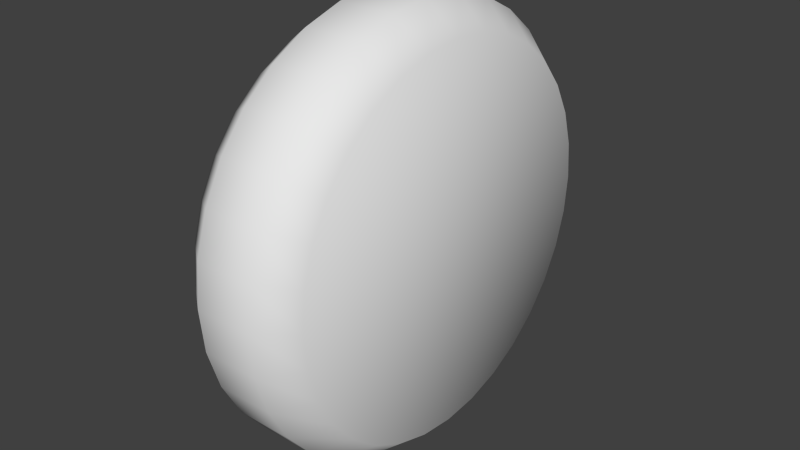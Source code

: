 # Source: truck_wheel.blend  (saved by Blender 2.69.0; exported with 4.5.12 LTS)
import bpy
from mathutils import Matrix  # noqa: F401  (used for matrix-valued properties, if any)

bpy.ops.wm.read_factory_settings(use_empty=True)
scene = bpy.context.scene
scene.name = 'Scene'

# ---- collections
col_collection_1 = bpy.data.collections.new('Collection 1'); scene.collection.children.link(col_collection_1)

# ---- world
world_world = bpy.data.worlds.new('World'); scene.world = world_world
world_world.color = (0.05088, 0.05088, 0.05088)
world_world.use_sun_shadow = False
world_world.sun_shadow_jitter_overblur = 0.0
world_world.cycles.sampling_method = 'MANUAL'
world_world.cycles.sample_map_resolution = 256

# ---- meshes
me_cylinder = bpy.data.meshes.new('Cylinder')
me_cylinder.from_pydata([(0.02763, -0.001753, -0.2163), (-0.02872, -0.001753, -0.2163), (0.02763, 0.04016, -0.2121), (-0.02872, 0.04016, -0.2121), (0.02763, 0.08046, -0.1999), (-0.02872, 0.08046, -0.1999), (0.02763, 0.1176, -0.18), (-0.02872, 0.1176, -0.18), (0.02763, 0.1502, -0.1533), (-0.02872, 0.1502, -0.1533), (0.02763, 0.1769, -0.1208), (-0.02872, 0.1769, -0.1208), (0.02763, 0.1967, -0.08362), (-0.02872, 0.1967, -0.08362), (0.02763, 0.209, -0.04332), (-0.02872, 0.209, -0.04332), (0.02763, 0.2131, -0.001404), (-0.02872, 0.2131, -0.001404), (0.02763, 0.209, 0.04051), (-0.02872, 0.209, 0.04051), (0.02763, 0.1967, 0.08081), (-0.02872, 0.1967, 0.08081), (0.02763, 0.1769, 0.118), (-0.02872, 0.1769, 0.118), (0.02763, 0.1502, 0.1505), (-0.02872, 0.1502, 0.1505), (0.02763, 0.1176, 0.1772), (-0.02872, 0.1176, 0.1772), (0.02763, 0.08046, 0.1971), (-0.02872, 0.08046, 0.1971), (0.02763, 0.04016, 0.2093), (-0.02872, 0.04016, 0.2093), (0.02763, -0.001753, 0.2134), (-0.02872, -0.001753, 0.2134), (0.02763, -0.04367, 0.2093), (-0.02872, -0.04367, 0.2093), (0.02763, -0.08397, 0.1971), (-0.02872, -0.08397, 0.1971), (0.02763, -0.1211, 0.1772), (-0.02872, -0.1211, 0.1772), (0.02763, -0.1537, 0.1505), (-0.02872, -0.1537, 0.1505), (0.02763, -0.1804, 0.118), (-0.02872, -0.1804, 0.118), (0.02763, -0.2002, 0.08081), (-0.02872, -0.2002, 0.08081), (0.02763, -0.2125, 0.04051), (-0.02872, -0.2125, 0.04051), (0.02763, -0.2166, -0.001404), (-0.02872, -0.2166, -0.001404), (0.02763, -0.2125, -0.04332), (-0.02872, -0.2125, -0.04332), (0.02763, -0.2002, -0.08362), (-0.02872, -0.2002, -0.08362), (0.02763, -0.1804, -0.1208), (-0.02872, -0.1804, -0.1208), (0.02763, -0.1537, -0.1533), (-0.02872, -0.1537, -0.1533), (0.02763, -0.1211, -0.18), (-0.02872, -0.1211, -0.18), (0.02763, -0.08397, -0.1999), (-0.02872, -0.08397, -0.1999), (0.02763, -0.04367, -0.2121), (-0.02872, -0.04367, -0.2121), (0.05978, -0.001753, -0.1891), (0.05978, 0.03486, -0.1855), (0.05978, 0.07007, -0.1748), (0.05978, 0.1025, -0.1575), (0.05978, 0.131, -0.1341), (0.05978, 0.1543, -0.1057), (0.05978, 0.1717, -0.07323), (0.05978, 0.1823, -0.03802), (0.05978, 0.1859, -0.001404), (0.05978, 0.1823, 0.03521), (0.05978, 0.1717, 0.07042), (0.05978, 0.1543, 0.1029), (0.05978, 0.131, 0.1313), (0.05978, 0.1025, 0.1547), (0.05978, 0.07007, 0.172), (0.05978, 0.03486, 0.1827), (0.05978, -0.001753, 0.1863), (0.05978, -0.03837, 0.1827), (0.05978, -0.07358, 0.172), (0.05978, -0.106, 0.1547), (0.05978, -0.1345, 0.1313), (0.05978, -0.1578, 0.1029), (0.05978, -0.1752, 0.07042), (0.05978, -0.1858, 0.03521), (0.05978, -0.1894, -0.001404), (0.05978, -0.1858, -0.03802), (0.05978, -0.1752, -0.07323), (0.05978, -0.1578, -0.1057), (0.05978, -0.1345, -0.1341), (0.05978, -0.106, -0.1575), (0.05978, -0.07358, -0.1748), (0.05978, -0.03837, -0.1855), (-0.06088, -0.001753, -0.191), (-0.06088, 0.03524, -0.1874), (-0.06088, 0.0708, -0.1766), (-0.06088, 0.1036, -0.1591), (-0.06088, 0.1323, -0.1355), (-0.06088, 0.1559, -0.1067), (-0.06088, 0.1734, -0.07396), (-0.06088, 0.1842, -0.03839), (-0.06088, 0.1878, -0.001404), (-0.06088, 0.1842, 0.03559), (-0.06088, 0.1734, 0.07115), (-0.06088, 0.1559, 0.1039), (-0.06088, 0.1323, 0.1327), (-0.06088, 0.1036, 0.1562), (-0.06088, 0.0708, 0.1738), (-0.06088, 0.03524, 0.1846), (-0.06088, -0.001753, 0.1882), (-0.06088, -0.03874, 0.1846), (-0.06088, -0.07431, 0.1738), (-0.06088, -0.1071, 0.1562), (-0.06088, -0.1358, 0.1327), (-0.06088, -0.1594, 0.1039), (-0.06088, -0.1769, 0.07115), (-0.06088, -0.1877, 0.03559), (-0.06088, -0.1914, -0.001404), (-0.06088, -0.1877, -0.03839), (-0.06088, -0.1769, -0.07396), (-0.06088, -0.1594, -0.1067), (-0.06088, -0.1358, -0.1355), (-0.06088, -0.1071, -0.1591), (-0.06088, -0.07431, -0.1766), (-0.06088, -0.03874, -0.1874)], [], [(0, 1, 3, 2), (2, 3, 5, 4), (4, 5, 7, 6), (6, 7, 9, 8), (8, 9, 11, 10), (10, 11, 13, 12), (12, 13, 15, 14), (14, 15, 17, 16), (16, 17, 19, 18), (18, 19, 21, 20), (20, 21, 23, 22), (22, 23, 25, 24), (24, 25, 27, 26), (26, 27, 29, 28), (28, 29, 31, 30), (30, 31, 33, 32), (32, 33, 35, 34), (34, 35, 37, 36), (36, 37, 39, 38), (38, 39, 41, 40), (40, 41, 43, 42), (42, 43, 45, 44), (44, 45, 47, 46), (46, 47, 49, 48), (48, 49, 51, 50), (50, 51, 53, 52), (52, 53, 55, 54), (54, 55, 57, 56), (56, 57, 59, 58), (58, 59, 61, 60), (63, 61, 126, 127), (62, 63, 1, 0), (60, 61, 63, 62), (46, 48, 88, 87), (64, 65, 66, 67, 68, 69, 70, 71, 72, 73, 74, 75, 76, 77, 78, 79, 80, 81, 82, 83, 84, 85, 86, 87, 88, 89, 90, 91, 92, 93, 94, 95), (2, 4, 66, 65), (24, 26, 77, 76), (52, 54, 91, 90), (8, 10, 69, 68), (30, 32, 80, 79), (58, 60, 94, 93), (36, 38, 83, 82), (0, 2, 65, 64), (14, 16, 72, 71), (42, 44, 86, 85), (20, 22, 75, 74), (48, 50, 89, 88), (4, 6, 67, 66), (26, 28, 78, 77), (54, 56, 92, 91), (32, 34, 81, 80), (10, 12, 70, 69), (60, 62, 95, 94), (38, 40, 84, 83), (16, 18, 73, 72), (44, 46, 87, 86), (22, 24, 76, 75), (50, 52, 90, 89), (6, 8, 68, 67), (28, 30, 79, 78), (56, 58, 93, 92), (34, 36, 82, 81), (12, 14, 71, 70), (62, 0, 64, 95), (40, 42, 85, 84), (18, 20, 74, 73), (97, 96, 127, 126, 125, 124, 123, 122, 121, 120, 119, 118, 117, 116, 115, 114, 113, 112, 111, 110, 109, 108, 107, 106, 105, 104, 103, 102, 101, 100, 99, 98), (41, 39, 115, 116), (19, 17, 104, 105), (47, 45, 118, 119), (25, 23, 107, 108), (53, 51, 121, 122), (9, 7, 99, 100), (31, 29, 110, 111), (59, 57, 124, 125), (37, 35, 113, 114), (15, 13, 102, 103), (1, 63, 127, 96), (43, 41, 116, 117), (21, 19, 105, 106), (49, 47, 119, 120), (5, 3, 97, 98), (27, 25, 108, 109), (55, 53, 122, 123), (11, 9, 100, 101), (33, 31, 111, 112), (61, 59, 125, 126), (39, 37, 114, 115), (3, 1, 96, 97), (17, 15, 103, 104), (45, 43, 117, 118), (23, 21, 106, 107), (51, 49, 120, 121), (7, 5, 98, 99), (29, 27, 109, 110), (57, 55, 123, 124), (35, 33, 112, 113), (13, 11, 101, 102)])
me_cylinder.polygons.foreach_set('use_smooth', [True] * 98)
_uv = me_cylinder.uv_layers.new(name='UVMap')
_uv.uv.foreach_set('vector', [0.2989, 0.5287, 0.3001, 0.476, 0.3438, 0.4812, 0.3328, 0.5323, 0.3328, 0.5323, 0.3438, 0.4812, 0.3858, 0.4942, 0.3654, 0.5422, 0.3654, 0.5422, 0.3858, 0.4942, 0.4246, 0.5148, 0.3953, 0.5581, 0.3953, 0.5581, 0.4246, 0.5148, 0.4588, 0.5426, 0.4216, 0.5794, 0.4216, 0.5794, 0.4588, 0.5426, 0.4872, 0.5765, 0.4434, 0.6057, 0.4434, 0.6057, 0.4872, 0.5765, 0.5088, 0.6156, 0.4598, 0.6359, 0.4598, 0.6359, 0.5088, 0.6156, 0.5225, 0.6583, 0.47, 0.6688, 0.47, 0.6688, 0.5225, 0.6583, 0.5276, 0.7035, 0.4735, 0.7033, 0.4735, 0.7033, 0.5276, 0.7035, 0.5235, 0.7493, 0.4702, 0.7382, 0.4702, 0.7382, 0.5235, 0.7493, 0.5092, 0.7937, 0.4597, 0.7716, 0.4597, 0.7716, 0.5092, 0.7937, 0.4865, 0.8344, 0.4426, 0.8025, 0.4426, 0.8025, 0.4865, 0.8344, 0.456, 0.8687, 0.4198, 0.8291, 0.4198, 0.8291, 0.456, 0.8687, 0.4198, 0.8956, 0.3926, 0.8503, 0.3926, 0.8503, 0.4198, 0.8956, 0.38, 0.9148, 0.3621, 0.8656, 0.3621, 0.8656, 0.38, 0.9148, 0.338, 0.9266, 0.3293, 0.8748, 0.3293, 0.8748, 0.338, 0.9266, 0.2944, 0.9301, 0.2954, 0.8776, 0.2954, 0.8776, 0.2944, 0.9301, 0.2503, 0.9257, 0.2612, 0.8739, 0.2612, 0.8739, 0.2503, 0.9257, 0.2072, 0.9127, 0.2283, 0.8637, 0.2283, 0.8637, 0.2072, 0.9127, 0.1672, 0.8905, 0.1979, 0.847, 0.1979, 0.847, 0.1672, 0.8905, 0.1322, 0.8614, 0.1714, 0.8245, 0.1714, 0.8245, 0.1322, 0.8614, 0.1051, 0.8249, 0.1499, 0.7973, 0.1499, 0.7973, 0.1051, 0.8249, 0.08532, 0.7845, 0.1344, 0.7666, 0.1344, 0.7666, 0.08532, 0.7845, 0.07449, 0.7417, 0.1249, 0.7336, 0.1249, 0.7336, 0.07449, 0.7417, 0.07114, 0.6985, 0.1228, 0.6995, 0.1228, 0.6995, 0.07114, 0.6985, 0.07687, 0.6555, 0.1271, 0.666, 0.1271, 0.666, 0.07687, 0.6555, 0.08935, 0.6138, 0.1377, 0.6341, 0.1377, 0.6341, 0.08935, 0.6138, 0.1103, 0.5754, 0.1542, 0.6052, 0.1542, 0.6052, 0.1103, 0.5754, 0.1386, 0.5415, 0.1755, 0.5792, 0.1755, 0.5792, 0.1386, 0.5415, 0.173, 0.5134, 0.2019, 0.5577, 0.2019, 0.5577, 0.173, 0.5134, 0.2126, 0.4925, 0.2321, 0.5416, 0.2559, 0.4803, 0.2126, 0.4925, 0.1924, 0.4425, 0.2465, 0.4256, 0.2648, 0.5319, 0.2559, 0.4803, 0.3001, 0.476, 0.2989, 0.5287, 0.2321, 0.5416, 0.2126, 0.4925, 0.2559, 0.4803, 0.2648, 0.5319, 0.1249, 0.7336, 0.1228, 0.6995, 0.1555, 0.7002, 0.1576, 0.7277, 0.6868, 0.03907, 0.7353, 0.04385, 0.782, 0.058, 0.825, 0.08097, 0.8626, 0.1119, 0.8935, 0.1496, 0.9165, 0.1925, 0.9307, 0.2392, 0.9354, 0.2877, 0.9307, 0.3362, 0.9165, 0.3828, 0.8935, 0.4258, 0.8626, 0.4634, 0.825, 0.4943, 0.782, 0.5173, 0.7353, 0.5315, 0.6868, 0.5362, 0.6384, 0.5315, 0.5917, 0.5173, 0.5487, 0.4943, 0.5111, 0.4634, 0.4802, 0.4258, 0.4572, 0.3828, 0.443, 0.3362, 0.4383, 0.2877, 0.443, 0.2392, 0.4572, 0.1925, 0.4802, 0.1496, 0.5111, 0.1119, 0.5487, 0.08097, 0.5917, 0.058, 0.6384, 0.04385, 0.3328, 0.5323, 0.3654, 0.5422, 0.3528, 0.5722, 0.3265, 0.5645, 0.4198, 0.8291, 0.3926, 0.8503, 0.375, 0.8225, 0.3968, 0.8049, 0.1377, 0.6341, 0.1542, 0.6052, 0.1806, 0.6233, 0.1672, 0.6471, 0.4216, 0.5794, 0.4434, 0.6057, 0.416, 0.624, 0.3985, 0.6026, 0.3293, 0.8748, 0.2954, 0.8776, 0.2955, 0.8447, 0.3232, 0.8425, 0.2019, 0.5577, 0.2321, 0.5416, 0.2444, 0.572, 0.2198, 0.5852, 0.2283, 0.8637, 0.1979, 0.847, 0.2166, 0.8195, 0.2412, 0.8333, 0.2989, 0.5287, 0.3328, 0.5323, 0.3265, 0.5645, 0.299, 0.5616, 0.47, 0.6688, 0.4735, 0.7033, 0.44, 0.7033, 0.4374, 0.6754, 0.1499, 0.7973, 0.1344, 0.7666, 0.1651, 0.7544, 0.1778, 0.7794, 0.4597, 0.7716, 0.4426, 0.8025, 0.4148, 0.7832, 0.4287, 0.7586, 0.1228, 0.6995, 0.1271, 0.666, 0.1587, 0.6731, 0.1555, 0.7002, 0.3654, 0.5422, 0.3953, 0.5581, 0.3771, 0.5851, 0.3528, 0.5722, 0.3926, 0.8503, 0.3621, 0.8656, 0.35, 0.835, 0.375, 0.8225, 0.1542, 0.6052, 0.1755, 0.5792, 0.1983, 0.6027, 0.1806, 0.6233, 0.2954, 0.8776, 0.2612, 0.8739, 0.2679, 0.8415, 0.2955, 0.8447, 0.4434, 0.6057, 0.4598, 0.6359, 0.4292, 0.6485, 0.416, 0.624, 0.2321, 0.5416, 0.2648, 0.5319, 0.2713, 0.5642, 0.2444, 0.572, 0.1979, 0.847, 0.1714, 0.8245, 0.1953, 0.8012, 0.2166, 0.8195, 0.4735, 0.7033, 0.4702, 0.7382, 0.4373, 0.7316, 0.44, 0.7033, 0.1344, 0.7666, 0.1249, 0.7336, 0.1576, 0.7277, 0.1651, 0.7544, 0.4426, 0.8025, 0.4198, 0.8291, 0.3968, 0.8049, 0.4148, 0.7832, 0.1271, 0.666, 0.1377, 0.6341, 0.1672, 0.6471, 0.1587, 0.6731, 0.3953, 0.5581, 0.4216, 0.5794, 0.3985, 0.6026, 0.3771, 0.5851, 0.3621, 0.8656, 0.3293, 0.8748, 0.3232, 0.8425, 0.35, 0.835, 0.1755, 0.5792, 0.2019, 0.5577, 0.2198, 0.5852, 0.1983, 0.6027, 0.2612, 0.8739, 0.2283, 0.8637, 0.2412, 0.8333, 0.2679, 0.8415, 0.4598, 0.6359, 0.47, 0.6688, 0.4374, 0.6754, 0.4292, 0.6485, 0.2648, 0.5319, 0.2989, 0.5287, 0.299, 0.5616, 0.2713, 0.5642, 0.1714, 0.8245, 0.1499, 0.7973, 0.1778, 0.7794, 0.1953, 0.8012, 0.4702, 0.7382, 0.4597, 0.7716, 0.4287, 0.7586, 0.4373, 0.7316, 0.7358, 0.04137, 0.6868, 0.03655, 0.6379, 0.04137, 0.5908, 0.05566, 0.5473, 0.07887, 0.5093, 0.1101, 0.4781, 0.1481, 0.4549, 0.1916, 0.4406, 0.2387, 0.4357, 0.2877, 0.4406, 0.3366, 0.4549, 0.3838, 0.4781, 0.4272, 0.5093, 0.4652, 0.5473, 0.4964, 0.5908, 0.5196, 0.6379, 0.5339, 0.6868, 0.5388, 0.7358, 0.5339, 0.7829, 0.5196, 0.8264, 0.4964, 0.8644, 0.4652, 0.8956, 0.4272, 0.9188, 0.3838, 0.9331, 0.3366, 0.938, 0.2877, 0.9331, 0.2387, 0.9188, 0.1916, 0.8956, 0.1481, 0.8644, 0.1101, 0.8264, 0.07887, 0.7829, 0.05566, 0.1322, 0.8614, 0.1672, 0.8905, 0.1348, 0.9374, 0.09359, 0.8976, 0.5235, 0.7493, 0.5276, 0.7035, 0.5821, 0.7026, 0.5787, 0.7597, 0.07449, 0.7417, 0.08532, 0.7845, 0.03517, 0.8021, 0.02391, 0.7494, 0.456, 0.8687, 0.4865, 0.8344, 0.5316, 0.8676, 0.4922, 0.9089, 0.08935, 0.6138, 0.07687, 0.6555, 0.02546, 0.6444, 0.04414, 0.5942, 0.4588, 0.5426, 0.4246, 0.5148, 0.4535, 0.4718, 0.4957, 0.5056, 0.338, 0.9266, 0.38, 0.9148, 0.3975, 0.9627, 0.3466, 0.9745, 0.173, 0.5134, 0.1386, 0.5415, 0.1017, 0.5044, 0.1438, 0.4691, 0.2072, 0.9127, 0.2503, 0.9257, 0.2405, 0.9776, 0.1865, 0.9632, 0.5225, 0.6583, 0.5088, 0.6156, 0.5574, 0.5948, 0.5748, 0.6471, 0.3001, 0.476, 0.2559, 0.4803, 0.2465, 0.4256, 0.302, 0.4256, 0.1051, 0.8249, 0.1322, 0.8614, 0.09359, 0.8976, 0.05717, 0.8542, 0.5092, 0.7937, 0.5235, 0.7493, 0.5787, 0.7597, 0.5635, 0.8173, 0.07114, 0.6985, 0.07449, 0.7417, 0.02391, 0.7494, 0.02211, 0.6974, 0.3858, 0.4942, 0.3438, 0.4812, 0.3546, 0.4312, 0.4059, 0.4467, 0.4198, 0.8956, 0.456, 0.8687, 0.4922, 0.9089, 0.4468, 0.9407, 0.1103, 0.5754, 0.08935, 0.6138, 0.04414, 0.5942, 0.06794, 0.5469, 0.4872, 0.5765, 0.4588, 0.5426, 0.4957, 0.5056, 0.5307, 0.5471, 0.2944, 0.9301, 0.338, 0.9266, 0.3466, 0.9745, 0.2946, 0.9811, 0.2126, 0.4925, 0.173, 0.5134, 0.1438, 0.4691, 0.1924, 0.4425, 0.1672, 0.8905, 0.2072, 0.9127, 0.1865, 0.9632, 0.1348, 0.9374, 0.3438, 0.4812, 0.3001, 0.476, 0.302, 0.4256, 0.3546, 0.4312, 0.5276, 0.7035, 0.5225, 0.6583, 0.5748, 0.6471, 0.5821, 0.7026, 0.08532, 0.7845, 0.1051, 0.8249, 0.05717, 0.8542, 0.03517, 0.8021, 0.4865, 0.8344, 0.5092, 0.7937, 0.5635, 0.8173, 0.5316, 0.8676, 0.07687, 0.6555, 0.07114, 0.6985, 0.02211, 0.6974, 0.02546, 0.6444, 0.4246, 0.5148, 0.3858, 0.4942, 0.4059, 0.4467, 0.4535, 0.4718, 0.38, 0.9148, 0.4198, 0.8956, 0.4468, 0.9407, 0.3975, 0.9627, 0.1386, 0.5415, 0.1103, 0.5754, 0.06794, 0.5469, 0.1017, 0.5044, 0.2503, 0.9257, 0.2944, 0.9301, 0.2946, 0.9811, 0.2405, 0.9776, 0.5088, 0.6156, 0.4872, 0.5765, 0.5307, 0.5471, 0.5574, 0.5948])
me_cylinder.use_remesh_preserve_volume = False
me_cylinder.use_remesh_preserve_attributes = False
me_cylinder.use_mirror_vertex_groups = False
me_cylinder.update()

# ---- objects
ob_cylinder = bpy.data.objects.new('Cylinder', me_cylinder)

# ---- transforms, parenting, visibility, modifiers, constraints
ob_cylinder.location = (0.0, 0.0, 0.0)
ob_cylinder.lineart.crease_threshold = 0.0

# ---- collection membership
col_collection_1.objects.link(ob_cylinder)

# ---- scene / render settings (as saved in the file)
scene.frame_start = 1; scene.frame_end = 250; scene.frame_set(0)
scene.render.engine = 'BLENDER_EEVEE_NEXT'
scene.render.image_settings.color_mode = 'RGB'
scene.render.image_settings.compression = 90
scene.render.resolution_percentage = 50
scene.render.dither_intensity = 0.0
scene.render.bake_margin = 2
scene.cycles.use_denoising = False
scene.cycles.samples = 10
scene.cycles.sampling_pattern = 'TABULATED_SOBOL'
scene.cycles.light_sampling_threshold = 0.0
scene.cycles.use_adaptive_sampling = False
scene.cycles.use_light_tree = False
scene.cycles.blur_glossy = 0.0
scene.cycles.volume_bounces = 1
scene.cycles.pixel_filter_type = 'GAUSSIAN'
scene.cycles.sample_clamp_indirect = 0.0
scene.view_settings.view_transform = 'Standard'
bpy.context.view_layer.update()

# ---- added for rendering (the .blend has no active camera and no usable light): camera, sun
cam_auto = bpy.data.cameras.new('AutoCamera')
cam_auto.lens = 50.0
cam_auto.sensor_width = 36.0
cam_auto.clip_end = 1000.0
ob_auto_camera = bpy.data.objects.new('AutoCamera', cam_auto)
scene.collection.objects.link(ob_auto_camera)
ob_auto_camera.location = (0.572668, -0.68961, 0.457167)
ob_auto_camera.rotation_euler = (1.09748, -7.21219e-08, 0.694738)
scene.camera = ob_auto_camera
light_auto_sun = bpy.data.lights.new('AutoSun', 'SUN')
light_auto_sun.energy = 3.0
light_auto_sun.angle = 0.0523599
ob_auto_sun = bpy.data.objects.new('AutoSun', light_auto_sun)
scene.collection.objects.link(ob_auto_sun)
ob_auto_sun.rotation_euler = (0.872665, 0.174533, 0.523599)
bpy.context.view_layer.update()
